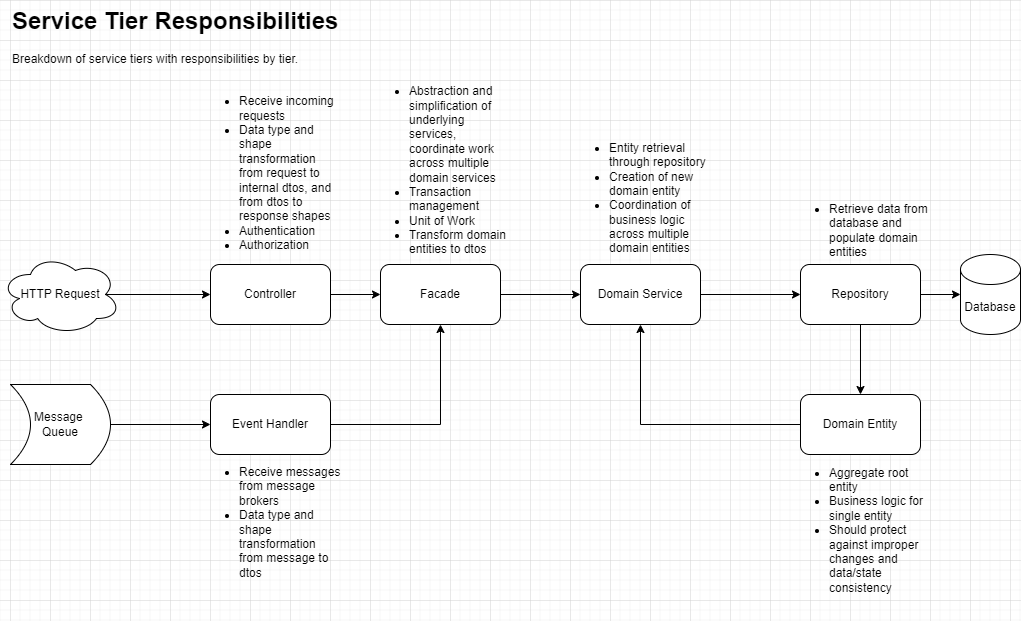

The diagram above was exported from draw.io. Its source (the exported page's mxGraphModel, read from the mxfile embedded in the PNG):
<mxGraphModel dx="1434" dy="738" grid="1" gridSize="10" guides="1" tooltips="1" connect="1" arrows="1" fold="1" page="1" pageScale="1" pageWidth="1100" pageHeight="850" background="none" math="0" shadow="0">
  <root>
    <mxCell id="0" />
    <mxCell id="1" parent="0" />
    <mxCell id="3Qd_OOhJAvH-KdeZEQUw-110" value="" style="edgeStyle=orthogonalEdgeStyle;rounded=0;orthogonalLoop=1;jettySize=auto;html=1;" edge="1" parent="1" source="3Qd_OOhJAvH-KdeZEQUw-96" target="3Qd_OOhJAvH-KdeZEQUw-97">
      <mxGeometry relative="1" as="geometry" />
    </mxCell>
    <mxCell id="3Qd_OOhJAvH-KdeZEQUw-96" value="Controller" style="rounded=1;whiteSpace=wrap;html=1;" vertex="1" parent="1">
      <mxGeometry x="240" y="304" width="120" height="60" as="geometry" />
    </mxCell>
    <mxCell id="3Qd_OOhJAvH-KdeZEQUw-111" value="" style="edgeStyle=orthogonalEdgeStyle;rounded=0;orthogonalLoop=1;jettySize=auto;html=1;" edge="1" parent="1" source="3Qd_OOhJAvH-KdeZEQUw-97" target="3Qd_OOhJAvH-KdeZEQUw-98">
      <mxGeometry relative="1" as="geometry" />
    </mxCell>
    <mxCell id="3Qd_OOhJAvH-KdeZEQUw-97" value="Facade" style="rounded=1;whiteSpace=wrap;html=1;" vertex="1" parent="1">
      <mxGeometry x="410" y="304" width="120" height="60" as="geometry" />
    </mxCell>
    <mxCell id="3Qd_OOhJAvH-KdeZEQUw-112" value="" style="edgeStyle=orthogonalEdgeStyle;rounded=0;orthogonalLoop=1;jettySize=auto;html=1;" edge="1" parent="1" source="3Qd_OOhJAvH-KdeZEQUw-98" target="3Qd_OOhJAvH-KdeZEQUw-102">
      <mxGeometry relative="1" as="geometry" />
    </mxCell>
    <mxCell id="3Qd_OOhJAvH-KdeZEQUw-98" value="Domain Service" style="rounded=1;whiteSpace=wrap;html=1;" vertex="1" parent="1">
      <mxGeometry x="610" y="304" width="120" height="60" as="geometry" />
    </mxCell>
    <mxCell id="3Qd_OOhJAvH-KdeZEQUw-128" style="edgeStyle=orthogonalEdgeStyle;rounded=0;orthogonalLoop=1;jettySize=auto;html=1;exitX=0;exitY=0.5;exitDx=0;exitDy=0;entryX=0.5;entryY=1;entryDx=0;entryDy=0;" edge="1" parent="1" source="3Qd_OOhJAvH-KdeZEQUw-99" target="3Qd_OOhJAvH-KdeZEQUw-98">
      <mxGeometry relative="1" as="geometry" />
    </mxCell>
    <mxCell id="3Qd_OOhJAvH-KdeZEQUw-99" value="Domain Entity" style="rounded=1;whiteSpace=wrap;html=1;" vertex="1" parent="1">
      <mxGeometry x="830" y="434" width="120" height="60" as="geometry" />
    </mxCell>
    <mxCell id="3Qd_OOhJAvH-KdeZEQUw-100" value="Database" style="shape=cylinder3;whiteSpace=wrap;html=1;boundedLbl=1;backgroundOutline=1;size=15;" vertex="1" parent="1">
      <mxGeometry x="990" y="294" width="60" height="80" as="geometry" />
    </mxCell>
    <mxCell id="3Qd_OOhJAvH-KdeZEQUw-109" style="edgeStyle=orthogonalEdgeStyle;rounded=0;orthogonalLoop=1;jettySize=auto;html=1;exitX=1;exitY=0.5;exitDx=0;exitDy=0;entryX=0.5;entryY=1;entryDx=0;entryDy=0;" edge="1" parent="1" source="3Qd_OOhJAvH-KdeZEQUw-101" target="3Qd_OOhJAvH-KdeZEQUw-97">
      <mxGeometry relative="1" as="geometry" />
    </mxCell>
    <mxCell id="3Qd_OOhJAvH-KdeZEQUw-101" value="Event Handler" style="rounded=1;whiteSpace=wrap;html=1;" vertex="1" parent="1">
      <mxGeometry x="240" y="434" width="120" height="60" as="geometry" />
    </mxCell>
    <mxCell id="3Qd_OOhJAvH-KdeZEQUw-114" value="" style="edgeStyle=orthogonalEdgeStyle;rounded=0;orthogonalLoop=1;jettySize=auto;html=1;" edge="1" parent="1" source="3Qd_OOhJAvH-KdeZEQUw-102" target="3Qd_OOhJAvH-KdeZEQUw-100">
      <mxGeometry relative="1" as="geometry" />
    </mxCell>
    <mxCell id="3Qd_OOhJAvH-KdeZEQUw-127" value="" style="edgeStyle=orthogonalEdgeStyle;rounded=0;orthogonalLoop=1;jettySize=auto;html=1;" edge="1" parent="1" source="3Qd_OOhJAvH-KdeZEQUw-102" target="3Qd_OOhJAvH-KdeZEQUw-99">
      <mxGeometry relative="1" as="geometry" />
    </mxCell>
    <mxCell id="3Qd_OOhJAvH-KdeZEQUw-102" value="Repository" style="rounded=1;whiteSpace=wrap;html=1;" vertex="1" parent="1">
      <mxGeometry x="830" y="304" width="120" height="60" as="geometry" />
    </mxCell>
    <mxCell id="3Qd_OOhJAvH-KdeZEQUw-104" style="edgeStyle=orthogonalEdgeStyle;rounded=0;orthogonalLoop=1;jettySize=auto;html=1;exitX=0.875;exitY=0.5;exitDx=0;exitDy=0;exitPerimeter=0;entryX=0;entryY=0.5;entryDx=0;entryDy=0;" edge="1" parent="1" source="3Qd_OOhJAvH-KdeZEQUw-103" target="3Qd_OOhJAvH-KdeZEQUw-96">
      <mxGeometry relative="1" as="geometry" />
    </mxCell>
    <mxCell id="3Qd_OOhJAvH-KdeZEQUw-103" value="HTTP Request" style="ellipse;shape=cloud;whiteSpace=wrap;html=1;" vertex="1" parent="1">
      <mxGeometry x="30" y="294" width="120" height="80" as="geometry" />
    </mxCell>
    <mxCell id="3Qd_OOhJAvH-KdeZEQUw-107" value="" style="edgeStyle=orthogonalEdgeStyle;rounded=0;orthogonalLoop=1;jettySize=auto;html=1;" edge="1" parent="1" source="3Qd_OOhJAvH-KdeZEQUw-105" target="3Qd_OOhJAvH-KdeZEQUw-101">
      <mxGeometry relative="1" as="geometry" />
    </mxCell>
    <mxCell id="3Qd_OOhJAvH-KdeZEQUw-105" value="Message&amp;nbsp;&lt;div&gt;Queue&lt;/div&gt;" style="shape=dataStorage;whiteSpace=wrap;html=1;fixedSize=1;flipV=1;flipH=1;" vertex="1" parent="1">
      <mxGeometry x="40" y="424" width="100" height="80" as="geometry" />
    </mxCell>
    <mxCell id="3Qd_OOhJAvH-KdeZEQUw-120" value="&lt;h1 style=&quot;margin-top: 0px;&quot;&gt;Service Tier Responsibilities&lt;/h1&gt;&lt;p&gt;Breakdown of service tiers with responsibilities by tier.&lt;/p&gt;" style="text;html=1;whiteSpace=wrap;overflow=hidden;rounded=0;" vertex="1" parent="1">
      <mxGeometry x="40" y="40" width="400" height="120" as="geometry" />
    </mxCell>
    <mxCell id="3Qd_OOhJAvH-KdeZEQUw-121" value="&lt;div style=&quot;text-align: left;&quot;&gt;&lt;ul&gt;&lt;li&gt;&lt;span style=&quot;background-color: initial;&quot;&gt;Receive incoming requests&lt;/span&gt;&lt;/li&gt;&lt;li&gt;Data type and shape transformation from request to internal dtos, and from dtos to response shapes&lt;/li&gt;&lt;li&gt;Authentication&lt;/li&gt;&lt;li&gt;&lt;span style=&quot;background-color: initial;&quot;&gt;Authorization&lt;/span&gt;&lt;/li&gt;&lt;/ul&gt;&lt;/div&gt;&lt;div&gt;&lt;div&gt;&lt;br&gt;&lt;/div&gt;&lt;/div&gt;" style="text;html=1;align=center;verticalAlign=middle;whiteSpace=wrap;rounded=0;" vertex="1" parent="1">
      <mxGeometry x="227.5" y="130" width="145" height="180" as="geometry" />
    </mxCell>
    <mxCell id="3Qd_OOhJAvH-KdeZEQUw-122" value="&lt;div style=&quot;text-align: left;&quot;&gt;&lt;ul&gt;&lt;li&gt;Abstraction and simplification of underlying services, coordinate work across multiple domain services&lt;/li&gt;&lt;li&gt;Transaction management&lt;/li&gt;&lt;li&gt;Unit of Work&lt;/li&gt;&lt;li&gt;Transform domain entities to dtos&lt;/li&gt;&lt;/ul&gt;&lt;/div&gt;" style="text;html=1;align=center;verticalAlign=middle;whiteSpace=wrap;rounded=0;" vertex="1" parent="1">
      <mxGeometry x="397.5" y="110" width="145" height="200" as="geometry" />
    </mxCell>
    <mxCell id="3Qd_OOhJAvH-KdeZEQUw-123" value="&lt;div style=&quot;text-align: left;&quot;&gt;&lt;ul&gt;&lt;li&gt;&lt;span style=&quot;background-color: initial;&quot;&gt;Entity retrieval through repository&lt;/span&gt;&lt;/li&gt;&lt;li&gt;&lt;span style=&quot;background-color: initial;&quot;&gt;Creation of new domain entity&lt;/span&gt;&lt;br&gt;&lt;/li&gt;&lt;li&gt;&lt;span style=&quot;background-color: initial;&quot;&gt;Coordination of business logic across multiple domain entities&lt;/span&gt;&lt;/li&gt;&lt;/ul&gt;&lt;/div&gt;&lt;div&gt;&lt;div&gt;&lt;br&gt;&lt;/div&gt;&lt;/div&gt;" style="text;html=1;align=center;verticalAlign=middle;whiteSpace=wrap;rounded=0;" vertex="1" parent="1">
      <mxGeometry x="597.5" y="180" width="145" height="130" as="geometry" />
    </mxCell>
    <mxCell id="3Qd_OOhJAvH-KdeZEQUw-124" value="&lt;div style=&quot;text-align: left;&quot;&gt;&lt;ul&gt;&lt;li&gt;Retrieve data from database and populate domain entities&lt;/li&gt;&lt;/ul&gt;&lt;/div&gt;" style="text;html=1;align=center;verticalAlign=middle;whiteSpace=wrap;rounded=0;" vertex="1" parent="1">
      <mxGeometry x="817.5" y="230" width="145" height="80" as="geometry" />
    </mxCell>
    <mxCell id="3Qd_OOhJAvH-KdeZEQUw-125" value="&lt;div style=&quot;text-align: left;&quot;&gt;&lt;ul&gt;&lt;li&gt;&lt;span style=&quot;background-color: initial;&quot;&gt;Aggregate root entity&lt;/span&gt;&lt;/li&gt;&lt;li&gt;Business logic for single entity&lt;/li&gt;&lt;li&gt;&lt;span style=&quot;background-color: initial;&quot;&gt;Should protect against improper changes and data/state consistency&lt;/span&gt;&lt;/li&gt;&lt;/ul&gt;&lt;/div&gt;&lt;div&gt;&lt;div&gt;&lt;br&gt;&lt;/div&gt;&lt;/div&gt;" style="text;html=1;align=center;verticalAlign=middle;whiteSpace=wrap;rounded=0;" vertex="1" parent="1">
      <mxGeometry x="817.5" y="504" width="145" height="146" as="geometry" />
    </mxCell>
    <mxCell id="3Qd_OOhJAvH-KdeZEQUw-126" value="&lt;div style=&quot;text-align: left;&quot;&gt;&lt;ul&gt;&lt;li&gt;Receive messages from message brokers&lt;/li&gt;&lt;li&gt;Data type and shape transformation from message to dtos&lt;/li&gt;&lt;/ul&gt;&lt;/div&gt;" style="text;html=1;align=center;verticalAlign=middle;whiteSpace=wrap;rounded=0;" vertex="1" parent="1">
      <mxGeometry x="227.5" y="504" width="145" height="116" as="geometry" />
    </mxCell>
  </root>
</mxGraphModel>